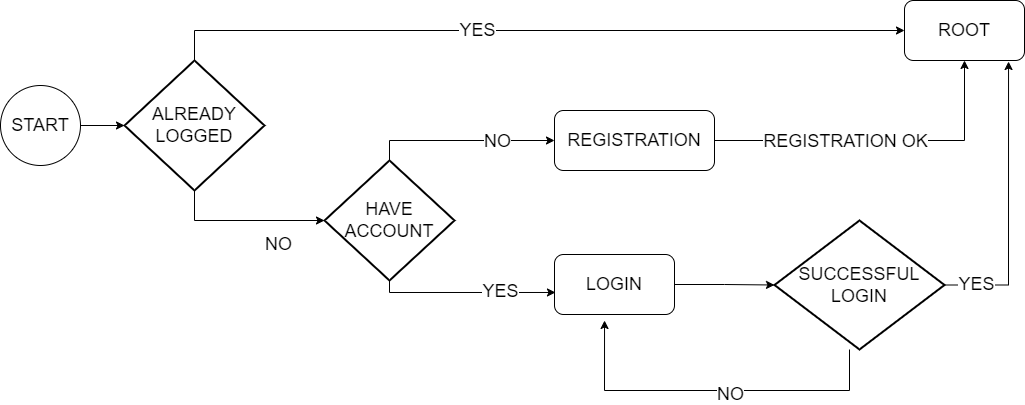

The diagram above was exported from draw.io. Its source (the exported page's mxGraphModel, read from the mxfile embedded in the PNG):
<mxGraphModel dx="1422" dy="825" grid="1" gridSize="10" guides="1" tooltips="1" connect="1" arrows="1" fold="1" page="1" pageScale="1" pageWidth="1169" pageHeight="827" background="none" math="0" shadow="0">
  <root>
    <mxCell id="0" />
    <mxCell id="1" parent="0" />
    <mxCell id="OwNbbf1hmjUkmk_fKNHT-75" style="edgeStyle=orthogonalEdgeStyle;rounded=0;orthogonalLoop=1;jettySize=auto;html=1;fontSize=18;" edge="1" parent="1" source="OwNbbf1hmjUkmk_fKNHT-56" target="OwNbbf1hmjUkmk_fKNHT-74">
      <mxGeometry relative="1" as="geometry" />
    </mxCell>
    <mxCell id="OwNbbf1hmjUkmk_fKNHT-56" value="LOGIN" style="rounded=1;whiteSpace=wrap;html=1;fontSize=18;" vertex="1" parent="1">
      <mxGeometry x="594" y="354" width="120" height="60" as="geometry" />
    </mxCell>
    <mxCell id="OwNbbf1hmjUkmk_fKNHT-69" style="edgeStyle=orthogonalEdgeStyle;rounded=0;orthogonalLoop=1;jettySize=auto;html=1;entryX=0.5;entryY=1;entryDx=0;entryDy=0;fontSize=18;" edge="1" parent="1" source="OwNbbf1hmjUkmk_fKNHT-57" target="OwNbbf1hmjUkmk_fKNHT-59">
      <mxGeometry relative="1" as="geometry" />
    </mxCell>
    <mxCell id="OwNbbf1hmjUkmk_fKNHT-72" value="REGISTRATION OK" style="edgeLabel;html=1;align=center;verticalAlign=middle;resizable=0;points=[];fontSize=18;" vertex="1" connectable="0" parent="OwNbbf1hmjUkmk_fKNHT-69">
      <mxGeometry x="-0.4552" y="-3" relative="1" as="geometry">
        <mxPoint x="40" y="-3" as="offset" />
      </mxGeometry>
    </mxCell>
    <mxCell id="OwNbbf1hmjUkmk_fKNHT-57" value="REGISTRATION" style="rounded=1;whiteSpace=wrap;html=1;fontSize=18;" vertex="1" parent="1">
      <mxGeometry x="594" y="210" width="160" height="60" as="geometry" />
    </mxCell>
    <mxCell id="OwNbbf1hmjUkmk_fKNHT-61" style="edgeStyle=orthogonalEdgeStyle;rounded=0;orthogonalLoop=1;jettySize=auto;html=1;entryX=0;entryY=0.5;entryDx=0;entryDy=0;fontSize=18;" edge="1" parent="1" source="OwNbbf1hmjUkmk_fKNHT-58" target="OwNbbf1hmjUkmk_fKNHT-59">
      <mxGeometry relative="1" as="geometry">
        <Array as="points">
          <mxPoint x="234" y="130" />
        </Array>
      </mxGeometry>
    </mxCell>
    <mxCell id="OwNbbf1hmjUkmk_fKNHT-62" value="YES" style="edgeLabel;html=1;align=center;verticalAlign=middle;resizable=0;points=[];fontSize=18;" vertex="1" connectable="0" parent="OwNbbf1hmjUkmk_fKNHT-61">
      <mxGeometry x="-0.1556" y="1" relative="1" as="geometry">
        <mxPoint as="offset" />
      </mxGeometry>
    </mxCell>
    <mxCell id="OwNbbf1hmjUkmk_fKNHT-63" style="edgeStyle=orthogonalEdgeStyle;rounded=0;orthogonalLoop=1;jettySize=auto;html=1;entryX=0;entryY=0.5;entryDx=0;entryDy=0;entryPerimeter=0;fontSize=18;" edge="1" parent="1" source="OwNbbf1hmjUkmk_fKNHT-58" target="OwNbbf1hmjUkmk_fKNHT-60">
      <mxGeometry relative="1" as="geometry">
        <Array as="points">
          <mxPoint x="234" y="320" />
        </Array>
      </mxGeometry>
    </mxCell>
    <mxCell id="OwNbbf1hmjUkmk_fKNHT-64" value="NO" style="edgeLabel;html=1;align=center;verticalAlign=middle;resizable=0;points=[];fontSize=18;" vertex="1" connectable="0" parent="OwNbbf1hmjUkmk_fKNHT-63">
      <mxGeometry x="-0.6579" y="-2" relative="1" as="geometry">
        <mxPoint x="85" y="26" as="offset" />
      </mxGeometry>
    </mxCell>
    <mxCell id="OwNbbf1hmjUkmk_fKNHT-58" value="ALREADY LOGGED" style="strokeWidth=2;html=1;shape=mxgraph.flowchart.decision;whiteSpace=wrap;fontSize=18;" vertex="1" parent="1">
      <mxGeometry x="164" y="160" width="140" height="130" as="geometry" />
    </mxCell>
    <mxCell id="OwNbbf1hmjUkmk_fKNHT-59" value="ROOT" style="rounded=1;whiteSpace=wrap;html=1;fontSize=18;" vertex="1" parent="1">
      <mxGeometry x="944" y="100" width="120" height="60" as="geometry" />
    </mxCell>
    <mxCell id="OwNbbf1hmjUkmk_fKNHT-65" style="edgeStyle=orthogonalEdgeStyle;rounded=0;orthogonalLoop=1;jettySize=auto;html=1;entryX=0.008;entryY=0.633;entryDx=0;entryDy=0;entryPerimeter=0;fontSize=18;" edge="1" parent="1" source="OwNbbf1hmjUkmk_fKNHT-60" target="OwNbbf1hmjUkmk_fKNHT-56">
      <mxGeometry relative="1" as="geometry">
        <Array as="points">
          <mxPoint x="429" y="392" />
        </Array>
      </mxGeometry>
    </mxCell>
    <mxCell id="OwNbbf1hmjUkmk_fKNHT-66" value="YES" style="edgeLabel;html=1;align=center;verticalAlign=middle;resizable=0;points=[];fontSize=18;" vertex="1" connectable="0" parent="OwNbbf1hmjUkmk_fKNHT-65">
      <mxGeometry x="-0.1913" y="1" relative="1" as="geometry">
        <mxPoint x="51" as="offset" />
      </mxGeometry>
    </mxCell>
    <mxCell id="OwNbbf1hmjUkmk_fKNHT-67" style="edgeStyle=orthogonalEdgeStyle;rounded=0;orthogonalLoop=1;jettySize=auto;html=1;entryX=0;entryY=0.5;entryDx=0;entryDy=0;fontSize=18;" edge="1" parent="1" source="OwNbbf1hmjUkmk_fKNHT-60" target="OwNbbf1hmjUkmk_fKNHT-57">
      <mxGeometry relative="1" as="geometry">
        <Array as="points">
          <mxPoint x="429" y="240" />
        </Array>
      </mxGeometry>
    </mxCell>
    <mxCell id="OwNbbf1hmjUkmk_fKNHT-68" value="NO" style="edgeLabel;html=1;align=center;verticalAlign=middle;resizable=0;points=[];fontSize=18;" vertex="1" connectable="0" parent="OwNbbf1hmjUkmk_fKNHT-67">
      <mxGeometry x="0.3744" relative="1" as="geometry">
        <mxPoint as="offset" />
      </mxGeometry>
    </mxCell>
    <mxCell id="OwNbbf1hmjUkmk_fKNHT-60" value="HAVE ACCOUNT" style="strokeWidth=2;html=1;shape=mxgraph.flowchart.decision;whiteSpace=wrap;fontSize=18;" vertex="1" parent="1">
      <mxGeometry x="364" y="260" width="130" height="120" as="geometry" />
    </mxCell>
    <mxCell id="OwNbbf1hmjUkmk_fKNHT-77" style="edgeStyle=orthogonalEdgeStyle;rounded=0;orthogonalLoop=1;jettySize=auto;html=1;entryX=0.867;entryY=1.017;entryDx=0;entryDy=0;entryPerimeter=0;fontSize=18;" edge="1" parent="1" source="OwNbbf1hmjUkmk_fKNHT-74" target="OwNbbf1hmjUkmk_fKNHT-59">
      <mxGeometry relative="1" as="geometry">
        <Array as="points">
          <mxPoint x="1048" y="385" />
        </Array>
      </mxGeometry>
    </mxCell>
    <mxCell id="OwNbbf1hmjUkmk_fKNHT-78" value="YES" style="edgeLabel;html=1;align=center;verticalAlign=middle;resizable=0;points=[];fontSize=18;" vertex="1" connectable="0" parent="OwNbbf1hmjUkmk_fKNHT-77">
      <mxGeometry x="-0.6934" y="1" relative="1" as="geometry">
        <mxPoint x="-13" as="offset" />
      </mxGeometry>
    </mxCell>
    <mxCell id="OwNbbf1hmjUkmk_fKNHT-79" style="edgeStyle=orthogonalEdgeStyle;rounded=0;orthogonalLoop=1;jettySize=auto;html=1;entryX=0.417;entryY=1.1;entryDx=0;entryDy=0;entryPerimeter=0;fontSize=18;" edge="1" parent="1" source="OwNbbf1hmjUkmk_fKNHT-74" target="OwNbbf1hmjUkmk_fKNHT-56">
      <mxGeometry relative="1" as="geometry">
        <Array as="points">
          <mxPoint x="889" y="490" />
          <mxPoint x="644" y="490" />
        </Array>
      </mxGeometry>
    </mxCell>
    <mxCell id="OwNbbf1hmjUkmk_fKNHT-80" value="NO" style="edgeLabel;html=1;align=center;verticalAlign=middle;resizable=0;points=[];fontSize=18;" vertex="1" connectable="0" parent="OwNbbf1hmjUkmk_fKNHT-79">
      <mxGeometry x="-0.0943" y="3" relative="1" as="geometry">
        <mxPoint as="offset" />
      </mxGeometry>
    </mxCell>
    <mxCell id="OwNbbf1hmjUkmk_fKNHT-74" value="SUCCESSFUL LOGIN" style="strokeWidth=2;html=1;shape=mxgraph.flowchart.decision;whiteSpace=wrap;fontSize=18;" vertex="1" parent="1">
      <mxGeometry x="814" y="320" width="170" height="129" as="geometry" />
    </mxCell>
    <mxCell id="OwNbbf1hmjUkmk_fKNHT-82" style="edgeStyle=orthogonalEdgeStyle;rounded=0;orthogonalLoop=1;jettySize=auto;html=1;fontSize=18;" edge="1" parent="1" source="OwNbbf1hmjUkmk_fKNHT-81" target="OwNbbf1hmjUkmk_fKNHT-58">
      <mxGeometry relative="1" as="geometry" />
    </mxCell>
    <mxCell id="OwNbbf1hmjUkmk_fKNHT-81" value="START" style="ellipse;whiteSpace=wrap;html=1;aspect=fixed;fontSize=18;" vertex="1" parent="1">
      <mxGeometry x="40" y="185" width="80" height="80" as="geometry" />
    </mxCell>
  </root>
</mxGraphModel>